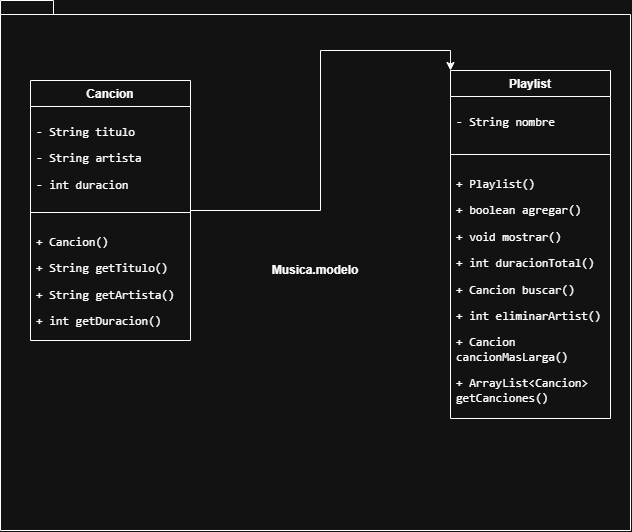

The diagram above was exported from draw.io. Its source (the exported page's mxGraphModel, read from the mxfile embedded in the PNG):
<mxGraphModel dx="1036" dy="560" grid="1" gridSize="10" guides="1" tooltips="1" connect="1" arrows="1" fold="1" page="1" pageScale="1" pageWidth="827" pageHeight="1169" math="0" shadow="0">
  <root>
    <mxCell id="0" />
    <mxCell id="1" parent="0" />
    <mxCell id="jXT-d8R0YRqvpM7eWOEe-19" parent="1" style="shape=folder;fontStyle=1;spacingTop=10;tabWidth=40;tabHeight=14;tabPosition=left;html=1;whiteSpace=wrap;" value="Musica.modelo" vertex="1">
      <mxGeometry height="530" width="630" x="10" y="70" as="geometry" />
    </mxCell>
    <mxCell id="jXT-d8R0YRqvpM7eWOEe-29" edge="1" parent="1" source="jXT-d8R0YRqvpM7eWOEe-20" style="edgeStyle=orthogonalEdgeStyle;rounded=0;orthogonalLoop=1;jettySize=auto;html=1;entryX=0;entryY=0;entryDx=0;entryDy=0;defaultLabelBackgroundColor=page;" target="jXT-d8R0YRqvpM7eWOEe-24">
      <mxGeometry relative="1" as="geometry" />
    </mxCell>
    <mxCell id="jXT-d8R0YRqvpM7eWOEe-20" parent="1" style="swimlane;fontStyle=1;align=center;verticalAlign=top;childLayout=stackLayout;horizontal=1;startSize=26;horizontalStack=0;resizeParent=1;resizeParentMax=0;resizeLast=0;collapsible=1;marginBottom=0;whiteSpace=wrap;html=1;" value="Cancion" vertex="1">
      <mxGeometry height="260" width="160" x="40" y="150" as="geometry" />
    </mxCell>
    <mxCell id="jXT-d8R0YRqvpM7eWOEe-21" parent="jXT-d8R0YRqvpM7eWOEe-20" style="text;strokeColor=none;fillColor=none;align=left;verticalAlign=top;spacingLeft=4;spacingRight=4;overflow=hidden;rotatable=0;points=[[0,0.5],[1,0.5]];portConstraint=eastwest;whiteSpace=wrap;html=1;" value="&lt;li&gt;&lt;p&gt;&lt;code&gt;- String titulo&lt;/code&gt;&lt;/p&gt;&lt;/li&gt;&lt;li&gt;&lt;p&gt;&lt;code&gt;- String artista&lt;/code&gt;&lt;/p&gt;&lt;/li&gt;&lt;li&gt;&lt;p&gt;&lt;code&gt;- int duracion&lt;/code&gt;&lt;/p&gt;&lt;/li&gt;" vertex="1">
      <mxGeometry height="102" width="160" y="26" as="geometry" />
    </mxCell>
    <mxCell id="jXT-d8R0YRqvpM7eWOEe-22" parent="jXT-d8R0YRqvpM7eWOEe-20" style="line;strokeWidth=1;fillColor=none;align=left;verticalAlign=middle;spacingTop=-1;spacingLeft=3;spacingRight=3;rotatable=0;labelPosition=right;points=[];portConstraint=eastwest;strokeColor=inherit;labelPerimeter=1;" value="" vertex="1">
      <mxGeometry height="8" width="160" y="128" as="geometry" />
    </mxCell>
    <mxCell id="jXT-d8R0YRqvpM7eWOEe-23" parent="jXT-d8R0YRqvpM7eWOEe-20" style="text;strokeColor=none;fillColor=none;align=left;verticalAlign=top;spacingLeft=4;spacingRight=4;overflow=hidden;rotatable=0;points=[[0,0.5],[1,0.5]];portConstraint=eastwest;whiteSpace=wrap;html=1;" value="&lt;li&gt;&lt;p&gt;&lt;code&gt;+ Cancion()&lt;/code&gt;&amp;nbsp;&lt;/p&gt;&lt;/li&gt;&lt;li&gt;&lt;p&gt;&lt;code&gt;+ String getTitulo()&lt;/code&gt;&lt;/p&gt;&lt;/li&gt;&lt;li&gt;&lt;p&gt;&lt;code&gt;+ String getArtista()&lt;/code&gt;&lt;/p&gt;&lt;/li&gt;&lt;li&gt;&lt;p&gt;&lt;code&gt;+ int getDuracion()&lt;/code&gt;&lt;/p&gt;&lt;/li&gt;" vertex="1">
      <mxGeometry height="124" width="160" y="136" as="geometry" />
    </mxCell>
    <mxCell id="jXT-d8R0YRqvpM7eWOEe-24" parent="1" style="swimlane;fontStyle=1;align=center;verticalAlign=top;childLayout=stackLayout;horizontal=1;startSize=26;horizontalStack=0;resizeParent=1;resizeParentMax=0;resizeLast=0;collapsible=1;marginBottom=0;whiteSpace=wrap;html=1;" value="Playlist" vertex="1">
      <mxGeometry height="348" width="160" x="460" y="140" as="geometry" />
    </mxCell>
    <mxCell id="jXT-d8R0YRqvpM7eWOEe-25" parent="jXT-d8R0YRqvpM7eWOEe-24" style="text;strokeColor=none;fillColor=none;align=left;verticalAlign=top;spacingLeft=4;spacingRight=4;overflow=hidden;rotatable=0;points=[[0,0.5],[1,0.5]];portConstraint=eastwest;whiteSpace=wrap;html=1;" value="&lt;li&gt;&lt;p&gt;&lt;code&gt;- String nombre&lt;/code&gt;&lt;/p&gt;&lt;/li&gt;" vertex="1">
      <mxGeometry height="54" width="160" y="26" as="geometry" />
    </mxCell>
    <mxCell id="jXT-d8R0YRqvpM7eWOEe-26" parent="jXT-d8R0YRqvpM7eWOEe-24" style="line;strokeWidth=1;fillColor=none;align=left;verticalAlign=middle;spacingTop=-1;spacingLeft=3;spacingRight=3;rotatable=0;labelPosition=right;points=[];portConstraint=eastwest;strokeColor=inherit;labelPerimeter=1;" value="" vertex="1">
      <mxGeometry height="8" width="160" y="80" as="geometry" />
    </mxCell>
    <mxCell id="jXT-d8R0YRqvpM7eWOEe-27" parent="jXT-d8R0YRqvpM7eWOEe-24" style="text;strokeColor=none;fillColor=none;align=left;verticalAlign=top;spacingLeft=4;spacingRight=4;overflow=hidden;rotatable=0;points=[[0,0.5],[1,0.5]];portConstraint=eastwest;whiteSpace=wrap;html=1;" value="&lt;li&gt;&lt;p&gt;&lt;code&gt;+ Playlist()&lt;/code&gt;&amp;nbsp;&lt;/p&gt;&lt;/li&gt;&lt;li&gt;&lt;p&gt;&lt;code&gt;+ boolean agregar()&lt;/code&gt;&lt;/p&gt;&lt;/li&gt;&lt;li&gt;&lt;p&gt;&lt;code&gt;+ void mostrar()&lt;/code&gt;&lt;/p&gt;&lt;/li&gt;&lt;li&gt;&lt;p&gt;&lt;code&gt;+ int duracionTotal()&lt;/code&gt;&lt;/p&gt;&lt;/li&gt;&lt;li&gt;&lt;p&gt;&lt;code&gt;+ Cancion buscar()&lt;/code&gt;&lt;/p&gt;&lt;/li&gt;&lt;li&gt;&lt;p&gt;&lt;code&gt;+ int eliminarArtist()&lt;/code&gt;&lt;/p&gt;&lt;/li&gt;&lt;li&gt;&lt;p&gt;&lt;code&gt;+ Cancion cancionMasLarga()&lt;/code&gt;&lt;/p&gt;&lt;/li&gt;&lt;li&gt;&lt;p&gt;&lt;code&gt;+ ArrayList&amp;lt;Cancion&amp;gt; getCanciones()&lt;/code&gt;&lt;/p&gt;&lt;/li&gt;" vertex="1">
      <mxGeometry height="260" width="160" y="88" as="geometry" />
    </mxCell>
  </root>
</mxGraphModel>